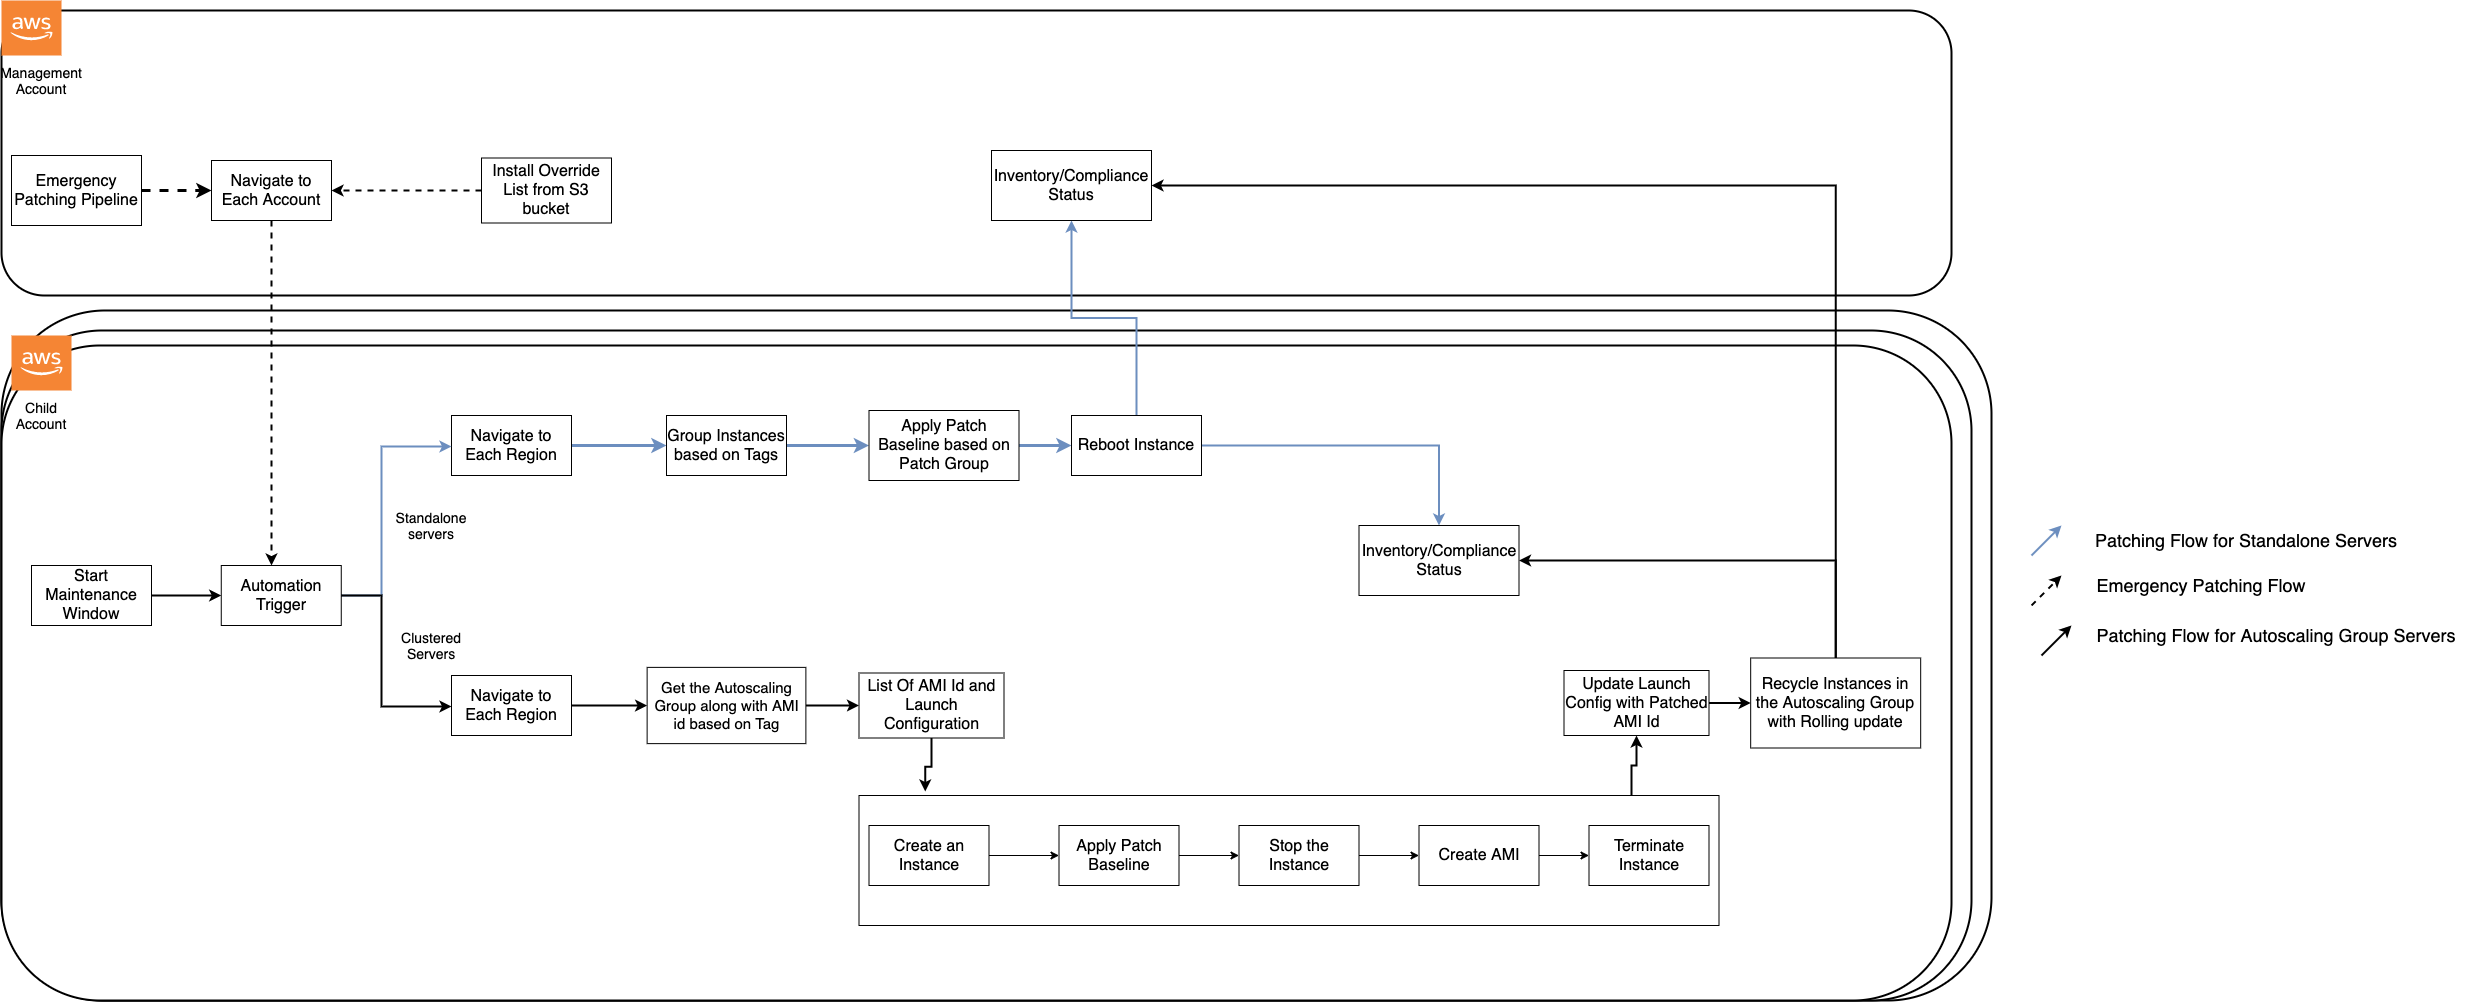

The diagram above was exported from draw.io. Its source (the exported page's mxGraphModel, read from the mxfile embedded in the PNG):
<mxGraphModel dx="1796" dy="613" grid="1" gridSize="10" guides="1" tooltips="1" connect="1" arrows="1" fold="1" page="1" pageScale="1" pageWidth="850" pageHeight="1100" math="0" shadow="0">
  <root>
    <mxCell id="0" />
    <mxCell id="1" parent="0" />
    <mxCell id="huzqa6gb7VAAlquB-lK2-5" value="" style="rounded=1;whiteSpace=wrap;html=1;strokeWidth=2;" parent="1" vertex="1">
      <mxGeometry x="-190" y="330" width="1990" height="690" as="geometry" />
    </mxCell>
    <mxCell id="huzqa6gb7VAAlquB-lK2-4" value="" style="rounded=1;whiteSpace=wrap;html=1;strokeWidth=2;" parent="1" vertex="1">
      <mxGeometry x="-190" y="350" width="1970" height="670" as="geometry" />
    </mxCell>
    <mxCell id="huzqa6gb7VAAlquB-lK2-2" value="" style="rounded=1;whiteSpace=wrap;html=1;strokeWidth=2;" parent="1" vertex="1">
      <mxGeometry x="-190" y="365" width="1950" height="655" as="geometry" />
    </mxCell>
    <mxCell id="huzqa6gb7VAAlquB-lK2-1" value="" style="rounded=1;whiteSpace=wrap;html=1;strokeWidth=2;" parent="1" vertex="1">
      <mxGeometry x="-190" y="30" width="1950" height="285" as="geometry" />
    </mxCell>
    <mxCell id="_XoVg7xQlt9ImPspAOhh-31" style="edgeStyle=orthogonalEdgeStyle;rounded=0;orthogonalLoop=1;jettySize=auto;html=1;strokeColor=#000000;strokeWidth=2;" parent="1" source="rRsc-WS0n6xNRoAfaVOe-1" target="_XoVg7xQlt9ImPspAOhh-29" edge="1">
      <mxGeometry relative="1" as="geometry" />
    </mxCell>
    <mxCell id="rRsc-WS0n6xNRoAfaVOe-1" value="&lt;font style=&quot;font-size: 16px&quot;&gt;Start Maintenance Window&lt;/font&gt;" style="rounded=0;whiteSpace=wrap;html=1;" parent="1" vertex="1">
      <mxGeometry x="-160" y="585" width="120" height="60" as="geometry" />
    </mxCell>
    <mxCell id="rRsc-WS0n6xNRoAfaVOe-7" style="edgeStyle=orthogonalEdgeStyle;rounded=0;orthogonalLoop=1;jettySize=auto;html=1;strokeWidth=3;strokeColor=#6c8ebf;fillColor=#dae8fc;" parent="1" source="rRsc-WS0n6xNRoAfaVOe-2" target="rRsc-WS0n6xNRoAfaVOe-3" edge="1">
      <mxGeometry relative="1" as="geometry" />
    </mxCell>
    <mxCell id="rRsc-WS0n6xNRoAfaVOe-2" value="&lt;font style=&quot;font-size: 16px&quot;&gt;Navigate to Each Region&lt;/font&gt;" style="rounded=0;whiteSpace=wrap;html=1;" parent="1" vertex="1">
      <mxGeometry x="260" y="435" width="120" height="60" as="geometry" />
    </mxCell>
    <mxCell id="rRsc-WS0n6xNRoAfaVOe-8" style="edgeStyle=orthogonalEdgeStyle;rounded=0;orthogonalLoop=1;jettySize=auto;html=1;strokeWidth=3;strokeColor=#6c8ebf;fillColor=#dae8fc;" parent="1" source="rRsc-WS0n6xNRoAfaVOe-3" target="rRsc-WS0n6xNRoAfaVOe-4" edge="1">
      <mxGeometry relative="1" as="geometry" />
    </mxCell>
    <mxCell id="rRsc-WS0n6xNRoAfaVOe-3" value="&lt;font style=&quot;font-size: 16px&quot;&gt;Group Instances based on Tags&lt;/font&gt;" style="rounded=0;whiteSpace=wrap;html=1;" parent="1" vertex="1">
      <mxGeometry x="475" y="435" width="120" height="60" as="geometry" />
    </mxCell>
    <mxCell id="rRsc-WS0n6xNRoAfaVOe-9" style="edgeStyle=orthogonalEdgeStyle;rounded=0;orthogonalLoop=1;jettySize=auto;html=1;strokeWidth=3;strokeColor=#6c8ebf;fillColor=#dae8fc;" parent="1" source="rRsc-WS0n6xNRoAfaVOe-4" target="rRsc-WS0n6xNRoAfaVOe-5" edge="1">
      <mxGeometry relative="1" as="geometry" />
    </mxCell>
    <mxCell id="rRsc-WS0n6xNRoAfaVOe-4" value="&lt;font style=&quot;font-size: 16px&quot;&gt;Apply Patch Baseline based on Patch Group&lt;/font&gt;" style="rounded=0;whiteSpace=wrap;html=1;" parent="1" vertex="1">
      <mxGeometry x="677.5" y="430" width="150" height="70" as="geometry" />
    </mxCell>
    <mxCell id="rRsc-WS0n6xNRoAfaVOe-20" style="edgeStyle=orthogonalEdgeStyle;rounded=0;orthogonalLoop=1;jettySize=auto;html=1;strokeColor=#6c8ebf;strokeWidth=2;fillColor=#dae8fc;" parent="1" source="rRsc-WS0n6xNRoAfaVOe-5" target="rRsc-WS0n6xNRoAfaVOe-19" edge="1">
      <mxGeometry relative="1" as="geometry" />
    </mxCell>
    <mxCell id="huzqa6gb7VAAlquB-lK2-11" style="edgeStyle=orthogonalEdgeStyle;rounded=0;orthogonalLoop=1;jettySize=auto;html=1;strokeColor=#6c8ebf;strokeWidth=2;fillColor=#dae8fc;" parent="1" source="rRsc-WS0n6xNRoAfaVOe-5" target="huzqa6gb7VAAlquB-lK2-10" edge="1">
      <mxGeometry relative="1" as="geometry" />
    </mxCell>
    <mxCell id="rRsc-WS0n6xNRoAfaVOe-5" value="&lt;font style=&quot;font-size: 16px&quot;&gt;Reboot Instance&lt;/font&gt;" style="rounded=0;whiteSpace=wrap;html=1;" parent="1" vertex="1">
      <mxGeometry x="880" y="435" width="130" height="60" as="geometry" />
    </mxCell>
    <mxCell id="rRsc-WS0n6xNRoAfaVOe-12" style="edgeStyle=orthogonalEdgeStyle;rounded=0;orthogonalLoop=1;jettySize=auto;html=1;strokeWidth=3;dashed=1;" parent="1" source="rRsc-WS0n6xNRoAfaVOe-10" target="rRsc-WS0n6xNRoAfaVOe-11" edge="1">
      <mxGeometry relative="1" as="geometry" />
    </mxCell>
    <mxCell id="rRsc-WS0n6xNRoAfaVOe-10" value="&lt;font style=&quot;font-size: 16px&quot;&gt;Emergency Patching Pipeline&lt;/font&gt;" style="rounded=0;whiteSpace=wrap;html=1;" parent="1" vertex="1">
      <mxGeometry x="-180" y="175" width="130" height="70" as="geometry" />
    </mxCell>
    <mxCell id="huzqa6gb7VAAlquB-lK2-8" style="edgeStyle=orthogonalEdgeStyle;rounded=0;orthogonalLoop=1;jettySize=auto;html=1;strokeWidth=2;dashed=1;" parent="1" source="rRsc-WS0n6xNRoAfaVOe-11" target="_XoVg7xQlt9ImPspAOhh-29" edge="1">
      <mxGeometry relative="1" as="geometry">
        <Array as="points">
          <mxPoint x="80" y="495" />
          <mxPoint x="80" y="495" />
        </Array>
      </mxGeometry>
    </mxCell>
    <mxCell id="rRsc-WS0n6xNRoAfaVOe-11" value="&lt;font style=&quot;font-size: 16px&quot;&gt;Navigate to Each Account&lt;/font&gt;" style="rounded=0;whiteSpace=wrap;html=1;" parent="1" vertex="1">
      <mxGeometry x="20" y="180" width="120" height="60" as="geometry" />
    </mxCell>
    <mxCell id="rRsc-WS0n6xNRoAfaVOe-16" value="&lt;font style=&quot;font-size: 14px&quot;&gt;Management Account&lt;/font&gt;" style="text;html=1;strokeColor=none;fillColor=none;align=center;verticalAlign=middle;whiteSpace=wrap;rounded=0;" parent="1" vertex="1">
      <mxGeometry x="-170" y="90" width="40" height="20" as="geometry" />
    </mxCell>
    <mxCell id="rRsc-WS0n6xNRoAfaVOe-18" value="&lt;font style=&quot;font-size: 14px&quot;&gt;Child Account&lt;/font&gt;" style="text;html=1;strokeColor=none;fillColor=none;align=center;verticalAlign=middle;whiteSpace=wrap;rounded=0;" parent="1" vertex="1">
      <mxGeometry x="-170" y="425" width="40" height="20" as="geometry" />
    </mxCell>
    <mxCell id="rRsc-WS0n6xNRoAfaVOe-19" value="&lt;font style=&quot;font-size: 16px&quot;&gt;Inventory/Compliance Status&lt;/font&gt;" style="rounded=0;whiteSpace=wrap;html=1;" parent="1" vertex="1">
      <mxGeometry x="800" y="170" width="160" height="70" as="geometry" />
    </mxCell>
    <mxCell id="_XoVg7xQlt9ImPspAOhh-19" style="edgeStyle=orthogonalEdgeStyle;rounded=0;orthogonalLoop=1;jettySize=auto;html=1;strokeWidth=2;" parent="1" source="rRsc-WS0n6xNRoAfaVOe-27" target="rRsc-WS0n6xNRoAfaVOe-29" edge="1">
      <mxGeometry relative="1" as="geometry" />
    </mxCell>
    <mxCell id="rRsc-WS0n6xNRoAfaVOe-27" value="&lt;font style=&quot;font-size: 16px&quot;&gt;Navigate to Each Region&lt;/font&gt;" style="rounded=0;whiteSpace=wrap;html=1;" parent="1" vertex="1">
      <mxGeometry x="260" y="695" width="120" height="60" as="geometry" />
    </mxCell>
    <mxCell id="_XoVg7xQlt9ImPspAOhh-20" style="edgeStyle=orthogonalEdgeStyle;rounded=0;orthogonalLoop=1;jettySize=auto;html=1;strokeWidth=2;" parent="1" source="rRsc-WS0n6xNRoAfaVOe-29" target="rRsc-WS0n6xNRoAfaVOe-40" edge="1">
      <mxGeometry relative="1" as="geometry" />
    </mxCell>
    <mxCell id="rRsc-WS0n6xNRoAfaVOe-29" value="&lt;font style=&quot;font-size: 15px&quot;&gt;Get the Autoscaling Group along with AMI id based on Tag&lt;br&gt;&lt;/font&gt;" style="rounded=0;whiteSpace=wrap;html=1;" parent="1" vertex="1">
      <mxGeometry x="455.63" y="686.88" width="158.75" height="76.25" as="geometry" />
    </mxCell>
    <mxCell id="_XoVg7xQlt9ImPspAOhh-16" style="edgeStyle=orthogonalEdgeStyle;rounded=0;orthogonalLoop=1;jettySize=auto;html=1;entryX=0.077;entryY=-0.031;entryDx=0;entryDy=0;entryPerimeter=0;strokeWidth=2;" parent="1" source="rRsc-WS0n6xNRoAfaVOe-40" target="_XoVg7xQlt9ImPspAOhh-5" edge="1">
      <mxGeometry relative="1" as="geometry" />
    </mxCell>
    <mxCell id="rRsc-WS0n6xNRoAfaVOe-40" value="&lt;font style=&quot;font-size: 16px&quot;&gt;List Of AMI Id&lt;/font&gt;&lt;font style=&quot;font-size: 16px&quot;&gt; and Launch Configuration&lt;/font&gt;" style="rounded=0;whiteSpace=wrap;html=1;" parent="1" vertex="1">
      <mxGeometry x="667.5" y="692.5" width="145" height="65" as="geometry" />
    </mxCell>
    <mxCell id="_XoVg7xQlt9ImPspAOhh-18" style="edgeStyle=orthogonalEdgeStyle;rounded=0;orthogonalLoop=1;jettySize=auto;html=1;strokeWidth=2;" parent="1" source="rRsc-WS0n6xNRoAfaVOe-46" target="rRsc-WS0n6xNRoAfaVOe-47" edge="1">
      <mxGeometry relative="1" as="geometry" />
    </mxCell>
    <mxCell id="rRsc-WS0n6xNRoAfaVOe-46" value="&lt;font style=&quot;font-size: 16px&quot;&gt;Update Launch Config with Patched AMI Id&lt;/font&gt;" style="rounded=0;whiteSpace=wrap;html=1;" parent="1" vertex="1">
      <mxGeometry x="1372.5" y="690" width="145" height="65" as="geometry" />
    </mxCell>
    <mxCell id="_XoVg7xQlt9ImPspAOhh-21" style="edgeStyle=orthogonalEdgeStyle;rounded=0;orthogonalLoop=1;jettySize=auto;html=1;entryX=1;entryY=0.5;entryDx=0;entryDy=0;strokeWidth=2;" parent="1" source="rRsc-WS0n6xNRoAfaVOe-47" target="rRsc-WS0n6xNRoAfaVOe-19" edge="1">
      <mxGeometry relative="1" as="geometry">
        <Array as="points">
          <mxPoint x="1644" y="205" />
        </Array>
      </mxGeometry>
    </mxCell>
    <mxCell id="huzqa6gb7VAAlquB-lK2-14" style="edgeStyle=orthogonalEdgeStyle;rounded=0;orthogonalLoop=1;jettySize=auto;html=1;entryX=1;entryY=0.5;entryDx=0;entryDy=0;strokeColor=#000000;strokeWidth=2;" parent="1" source="rRsc-WS0n6xNRoAfaVOe-47" target="huzqa6gb7VAAlquB-lK2-10" edge="1">
      <mxGeometry relative="1" as="geometry">
        <Array as="points">
          <mxPoint x="1644" y="580" />
        </Array>
      </mxGeometry>
    </mxCell>
    <mxCell id="rRsc-WS0n6xNRoAfaVOe-47" value="&lt;font style=&quot;font-size: 16px&quot;&gt;Recycle Instances in the Autoscaling Group&lt;/font&gt;&lt;font style=&quot;font-size: 16px&quot;&gt; &lt;font style=&quot;font-size: 16px&quot;&gt;with Rolling update&lt;/font&gt;&lt;/font&gt;" style="rounded=0;whiteSpace=wrap;html=1;" parent="1" vertex="1">
      <mxGeometry x="1559.18" y="677.5" width="170" height="90" as="geometry" />
    </mxCell>
    <mxCell id="_XoVg7xQlt9ImPspAOhh-17" style="edgeStyle=orthogonalEdgeStyle;rounded=0;orthogonalLoop=1;jettySize=auto;html=1;entryX=0.5;entryY=1;entryDx=0;entryDy=0;strokeWidth=2;" parent="1" source="_XoVg7xQlt9ImPspAOhh-5" target="rRsc-WS0n6xNRoAfaVOe-46" edge="1">
      <mxGeometry relative="1" as="geometry">
        <Array as="points">
          <mxPoint x="1440" y="785" />
          <mxPoint x="1445" y="785" />
        </Array>
      </mxGeometry>
    </mxCell>
    <mxCell id="_XoVg7xQlt9ImPspAOhh-5" value="" style="rounded=0;whiteSpace=wrap;html=1;" parent="1" vertex="1">
      <mxGeometry x="667.5" y="815" width="860" height="130" as="geometry" />
    </mxCell>
    <mxCell id="_XoVg7xQlt9ImPspAOhh-6" style="edgeStyle=orthogonalEdgeStyle;rounded=0;orthogonalLoop=1;jettySize=auto;html=1;" parent="1" source="_XoVg7xQlt9ImPspAOhh-7" target="_XoVg7xQlt9ImPspAOhh-9" edge="1">
      <mxGeometry relative="1" as="geometry" />
    </mxCell>
    <mxCell id="_XoVg7xQlt9ImPspAOhh-7" value="&lt;font style=&quot;font-size: 16px&quot;&gt;Create an Instance&lt;/font&gt;" style="rounded=0;whiteSpace=wrap;html=1;" parent="1" vertex="1">
      <mxGeometry x="677.5" y="845" width="120" height="60" as="geometry" />
    </mxCell>
    <mxCell id="_XoVg7xQlt9ImPspAOhh-8" style="edgeStyle=orthogonalEdgeStyle;rounded=0;orthogonalLoop=1;jettySize=auto;html=1;" parent="1" source="_XoVg7xQlt9ImPspAOhh-9" target="_XoVg7xQlt9ImPspAOhh-11" edge="1">
      <mxGeometry relative="1" as="geometry" />
    </mxCell>
    <mxCell id="_XoVg7xQlt9ImPspAOhh-9" value="&lt;font style=&quot;font-size: 16px&quot;&gt;Apply Patch Baseline&lt;/font&gt;" style="rounded=0;whiteSpace=wrap;html=1;" parent="1" vertex="1">
      <mxGeometry x="867.5" y="845" width="120" height="60" as="geometry" />
    </mxCell>
    <mxCell id="_XoVg7xQlt9ImPspAOhh-10" style="edgeStyle=orthogonalEdgeStyle;rounded=0;orthogonalLoop=1;jettySize=auto;html=1;" parent="1" source="_XoVg7xQlt9ImPspAOhh-11" target="_XoVg7xQlt9ImPspAOhh-13" edge="1">
      <mxGeometry relative="1" as="geometry" />
    </mxCell>
    <mxCell id="_XoVg7xQlt9ImPspAOhh-11" value="&lt;font style=&quot;font-size: 16px&quot;&gt;Stop the Instance&lt;/font&gt;" style="rounded=0;whiteSpace=wrap;html=1;" parent="1" vertex="1">
      <mxGeometry x="1047.5" y="845" width="120" height="60" as="geometry" />
    </mxCell>
    <mxCell id="_XoVg7xQlt9ImPspAOhh-12" style="edgeStyle=orthogonalEdgeStyle;rounded=0;orthogonalLoop=1;jettySize=auto;html=1;" parent="1" source="_XoVg7xQlt9ImPspAOhh-13" target="_XoVg7xQlt9ImPspAOhh-14" edge="1">
      <mxGeometry relative="1" as="geometry" />
    </mxCell>
    <mxCell id="_XoVg7xQlt9ImPspAOhh-13" value="&lt;font style=&quot;font-size: 16px&quot;&gt;Create AMI&lt;/font&gt;" style="rounded=0;whiteSpace=wrap;html=1;" parent="1" vertex="1">
      <mxGeometry x="1227.5" y="845" width="120" height="60" as="geometry" />
    </mxCell>
    <mxCell id="_XoVg7xQlt9ImPspAOhh-14" value="&lt;font style=&quot;font-size: 16px&quot;&gt;Terminate Instance&lt;/font&gt;" style="rounded=0;whiteSpace=wrap;html=1;" parent="1" vertex="1">
      <mxGeometry x="1397.5" y="845" width="120" height="60" as="geometry" />
    </mxCell>
    <mxCell id="_XoVg7xQlt9ImPspAOhh-24" value="&lt;font style=&quot;font-size: 14px&quot;&gt;Standalone servers&lt;/font&gt;" style="text;html=1;strokeColor=none;fillColor=none;align=center;verticalAlign=middle;whiteSpace=wrap;rounded=0;" parent="1" vertex="1">
      <mxGeometry x="220" y="514.94" width="40" height="60" as="geometry" />
    </mxCell>
    <mxCell id="_XoVg7xQlt9ImPspAOhh-25" value="&lt;font style=&quot;font-size: 14px&quot;&gt;Clustered Servers&lt;/font&gt;" style="text;html=1;strokeColor=none;fillColor=none;align=center;verticalAlign=middle;whiteSpace=wrap;rounded=0;" parent="1" vertex="1">
      <mxGeometry x="220" y="635" width="40" height="60" as="geometry" />
    </mxCell>
    <mxCell id="_XoVg7xQlt9ImPspAOhh-33" style="edgeStyle=orthogonalEdgeStyle;rounded=0;orthogonalLoop=1;jettySize=auto;html=1;strokeColor=#6c8ebf;strokeWidth=2;fillColor=#dae8fc;" parent="1" source="_XoVg7xQlt9ImPspAOhh-29" target="rRsc-WS0n6xNRoAfaVOe-2" edge="1">
      <mxGeometry relative="1" as="geometry">
        <Array as="points">
          <mxPoint x="190" y="615" />
          <mxPoint x="190" y="466" />
        </Array>
      </mxGeometry>
    </mxCell>
    <mxCell id="_XoVg7xQlt9ImPspAOhh-35" style="edgeStyle=orthogonalEdgeStyle;rounded=0;orthogonalLoop=1;jettySize=auto;html=1;strokeColor=#000000;strokeWidth=2;" parent="1" source="_XoVg7xQlt9ImPspAOhh-29" target="rRsc-WS0n6xNRoAfaVOe-27" edge="1">
      <mxGeometry relative="1" as="geometry">
        <Array as="points">
          <mxPoint x="190" y="615" />
          <mxPoint x="190" y="726" />
        </Array>
      </mxGeometry>
    </mxCell>
    <mxCell id="_XoVg7xQlt9ImPspAOhh-29" value="&lt;font style=&quot;font-size: 16px&quot;&gt;Automation Trigger&lt;br&gt;&lt;/font&gt;" style="rounded=0;whiteSpace=wrap;html=1;" parent="1" vertex="1">
      <mxGeometry x="29.76" y="585" width="120" height="60" as="geometry" />
    </mxCell>
    <mxCell id="_XoVg7xQlt9ImPspAOhh-38" value="" style="endArrow=classic;html=1;strokeColor=#6c8ebf;strokeWidth=2;fillColor=#dae8fc;" parent="1" edge="1">
      <mxGeometry width="50" height="50" relative="1" as="geometry">
        <mxPoint x="1840" y="575" as="sourcePoint" />
        <mxPoint x="1870" y="545" as="targetPoint" />
      </mxGeometry>
    </mxCell>
    <mxCell id="_XoVg7xQlt9ImPspAOhh-39" value="" style="endArrow=classic;html=1;strokeWidth=2;dashed=1;" parent="1" edge="1">
      <mxGeometry width="50" height="50" relative="1" as="geometry">
        <mxPoint x="1840" y="625" as="sourcePoint" />
        <mxPoint x="1870" y="595" as="targetPoint" />
      </mxGeometry>
    </mxCell>
    <mxCell id="_XoVg7xQlt9ImPspAOhh-42" value="" style="endArrow=classic;html=1;strokeWidth=2;" parent="1" edge="1">
      <mxGeometry width="50" height="50" relative="1" as="geometry">
        <mxPoint x="1850" y="675" as="sourcePoint" />
        <mxPoint x="1880" y="645" as="targetPoint" />
      </mxGeometry>
    </mxCell>
    <mxCell id="_XoVg7xQlt9ImPspAOhh-43" value="&lt;font style=&quot;font-size: 18px&quot;&gt;Patching Flow for Standalone Servers&lt;br&gt;&lt;/font&gt;" style="text;html=1;strokeColor=none;fillColor=none;align=center;verticalAlign=middle;whiteSpace=wrap;rounded=0;" parent="1" vertex="1">
      <mxGeometry x="1890" y="550" width="330" height="20" as="geometry" />
    </mxCell>
    <mxCell id="_XoVg7xQlt9ImPspAOhh-44" value="&lt;font style=&quot;font-size: 18px&quot;&gt;Emergency Patching Flow&lt;/font&gt;" style="text;html=1;strokeColor=none;fillColor=none;align=center;verticalAlign=middle;whiteSpace=wrap;rounded=0;" parent="1" vertex="1">
      <mxGeometry x="1895" y="595" width="230" height="20" as="geometry" />
    </mxCell>
    <mxCell id="_XoVg7xQlt9ImPspAOhh-46" value="&lt;font style=&quot;font-size: 18px&quot;&gt;Patching Flow for Autoscaling Group Servers&lt;br&gt;&lt;/font&gt;" style="text;html=1;strokeColor=none;fillColor=none;align=center;verticalAlign=middle;whiteSpace=wrap;rounded=0;" parent="1" vertex="1">
      <mxGeometry x="1890" y="645" width="390" height="20" as="geometry" />
    </mxCell>
    <mxCell id="4ha3VPxHyka1N17yt-E1-2" style="edgeStyle=orthogonalEdgeStyle;rounded=0;orthogonalLoop=1;jettySize=auto;html=1;fillColor=#f8cecc;strokeWidth=2;dashed=1;" parent="1" source="4ha3VPxHyka1N17yt-E1-1" target="rRsc-WS0n6xNRoAfaVOe-11" edge="1">
      <mxGeometry relative="1" as="geometry" />
    </mxCell>
    <mxCell id="4ha3VPxHyka1N17yt-E1-1" value="&lt;font style=&quot;font-size: 16px&quot;&gt;Install Override List from S3 bucket&lt;/font&gt;" style="rounded=0;whiteSpace=wrap;html=1;" parent="1" vertex="1">
      <mxGeometry x="290" y="177.5" width="130" height="65" as="geometry" />
    </mxCell>
    <mxCell id="huzqa6gb7VAAlquB-lK2-6" value="" style="outlineConnect=0;dashed=0;verticalLabelPosition=bottom;verticalAlign=top;align=center;html=1;shape=mxgraph.aws3.cloud_2;fillColor=#F58534;gradientColor=none;" parent="1" vertex="1">
      <mxGeometry x="-190" y="20" width="60" height="55" as="geometry" />
    </mxCell>
    <mxCell id="huzqa6gb7VAAlquB-lK2-7" value="" style="outlineConnect=0;dashed=0;verticalLabelPosition=bottom;verticalAlign=top;align=center;html=1;shape=mxgraph.aws3.cloud_2;fillColor=#F58534;gradientColor=none;" parent="1" vertex="1">
      <mxGeometry x="-180" y="355" width="60" height="55" as="geometry" />
    </mxCell>
    <mxCell id="huzqa6gb7VAAlquB-lK2-10" value="&lt;font style=&quot;font-size: 16px&quot;&gt;Inventory/Compliance Status&lt;/font&gt;" style="rounded=0;whiteSpace=wrap;html=1;" parent="1" vertex="1">
      <mxGeometry x="1167.5" y="545" width="160" height="70" as="geometry" />
    </mxCell>
  </root>
</mxGraphModel>